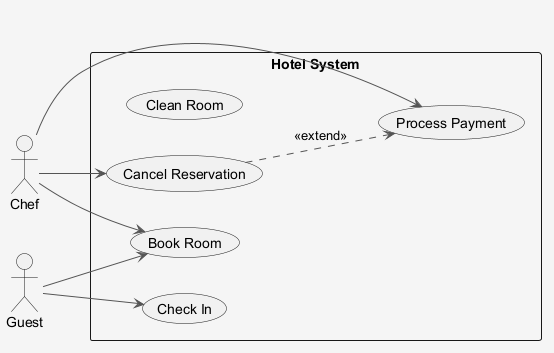

The diagram above was rendered by PlantUML. Its source (embedded in the PNG):
@startuml
skinparam shadowing false
skinparam backgroundColor #F5F5F5
skinparam ArrowColor #555555
left to right direction
actor "Chef" as C
actor "Guest" as G
rectangle "Hotel System" {
  usecase "Clean Room" as UC_CleanRoom
  usecase "Process Payment" as UC_ProcessPayment
  usecase "Book Room" as UC_BookRoom
  usecase "Cancel Reservation" as UC_CancelReservation
  usecase "Check In" as UC_CheckIn
}
C --> UC_CancelReservation
C --> UC_ProcessPayment
C --> UC_BookRoom
G --> UC_BookRoom
G --> UC_CheckIn
UC_CancelReservation ..> UC_ProcessPayment : <<extend>>
@enduml